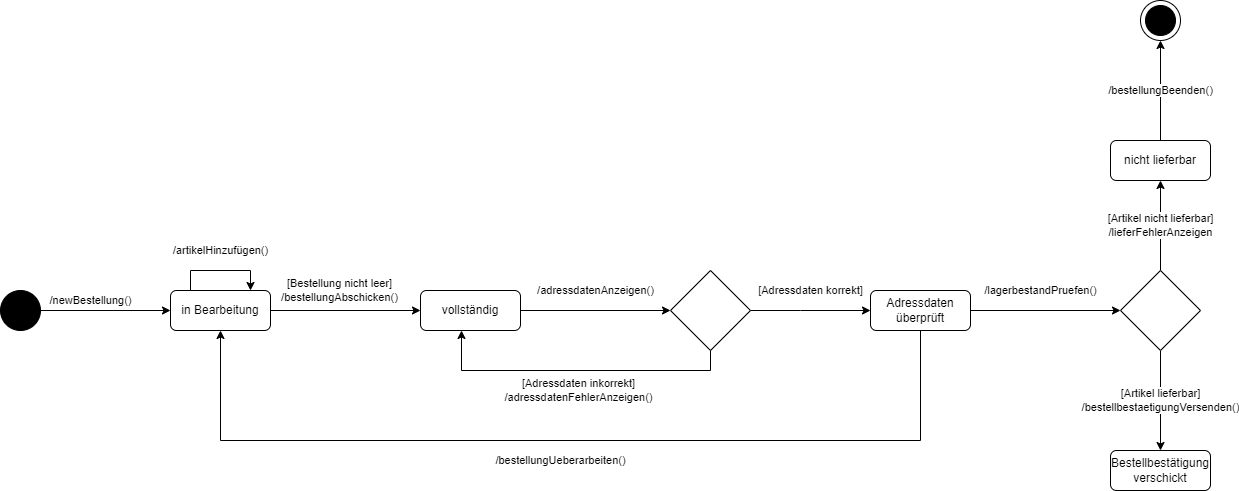

The diagram above was exported from draw.io. Its source (the exported page's mxGraphModel, read from the mxfile embedded in the PNG):
<mxGraphModel dx="2062" dy="1065" grid="1" gridSize="10" guides="1" tooltips="1" connect="1" arrows="1" fold="1" page="1" pageScale="1" pageWidth="827" pageHeight="1169" math="0" shadow="0">
  <root>
    <mxCell id="0" />
    <mxCell id="1" parent="0" />
    <mxCell id="r34hwcIf3bSG68wQKOxv-3" value="/newBestellung()" style="edgeStyle=orthogonalEdgeStyle;rounded=0;orthogonalLoop=1;jettySize=auto;html=1;" edge="1" parent="1" source="r34hwcIf3bSG68wQKOxv-1" target="r34hwcIf3bSG68wQKOxv-2">
      <mxGeometry x="-0.2308" y="10" relative="1" as="geometry">
        <mxPoint as="offset" />
      </mxGeometry>
    </mxCell>
    <mxCell id="r34hwcIf3bSG68wQKOxv-1" value="" style="shape=ellipse;html=1;fillColor=#000000;fontSize=18;fontColor=#ffffff;" vertex="1" parent="1">
      <mxGeometry x="60" y="520" width="40" height="40" as="geometry" />
    </mxCell>
    <mxCell id="r34hwcIf3bSG68wQKOxv-10" value="[Bestellung nicht leer]&lt;br&gt;/bestellungAbschicken()" style="edgeStyle=orthogonalEdgeStyle;rounded=0;orthogonalLoop=1;jettySize=auto;html=1;" edge="1" parent="1" source="r34hwcIf3bSG68wQKOxv-2" target="r34hwcIf3bSG68wQKOxv-5">
      <mxGeometry x="-0.0769" y="20" relative="1" as="geometry">
        <mxPoint as="offset" />
      </mxGeometry>
    </mxCell>
    <mxCell id="r34hwcIf3bSG68wQKOxv-2" value="in Bearbeitung" style="shape=rect;rounded=1;html=1;whiteSpace=wrap;align=center;" vertex="1" parent="1">
      <mxGeometry x="230" y="520" width="100" height="40" as="geometry" />
    </mxCell>
    <mxCell id="r34hwcIf3bSG68wQKOxv-22" value="/adressdatenAnzeigen()" style="edgeStyle=orthogonalEdgeStyle;rounded=0;orthogonalLoop=1;jettySize=auto;html=1;" edge="1" parent="1" source="r34hwcIf3bSG68wQKOxv-5" target="r34hwcIf3bSG68wQKOxv-20">
      <mxGeometry y="20" relative="1" as="geometry">
        <mxPoint as="offset" />
      </mxGeometry>
    </mxCell>
    <mxCell id="r34hwcIf3bSG68wQKOxv-5" value="vollständig" style="shape=rect;rounded=1;html=1;whiteSpace=wrap;align=center;" vertex="1" parent="1">
      <mxGeometry x="480" y="520" width="100" height="40" as="geometry" />
    </mxCell>
    <mxCell id="r34hwcIf3bSG68wQKOxv-9" value="/artikelHinzufügen()" style="edgeStyle=orthogonalEdgeStyle;rounded=0;orthogonalLoop=1;jettySize=auto;html=1;" edge="1" parent="1" source="r34hwcIf3bSG68wQKOxv-2" target="r34hwcIf3bSG68wQKOxv-2">
      <mxGeometry y="20" relative="1" as="geometry">
        <Array as="points">
          <mxPoint x="250" y="500" />
          <mxPoint x="310" y="500" />
        </Array>
        <mxPoint as="offset" />
      </mxGeometry>
    </mxCell>
    <mxCell id="r34hwcIf3bSG68wQKOxv-30" value="/bestellungUeberarbeiten()" style="edgeStyle=orthogonalEdgeStyle;rounded=0;orthogonalLoop=1;jettySize=auto;html=1;" edge="1" parent="1" source="r34hwcIf3bSG68wQKOxv-11" target="r34hwcIf3bSG68wQKOxv-2">
      <mxGeometry x="0.0217" y="20" relative="1" as="geometry">
        <mxPoint x="980" y="700" as="targetPoint" />
        <Array as="points">
          <mxPoint x="980" y="670" />
          <mxPoint x="280" y="670" />
        </Array>
        <mxPoint as="offset" />
      </mxGeometry>
    </mxCell>
    <mxCell id="r34hwcIf3bSG68wQKOxv-34" value="/lagerbestandPruefen()" style="edgeStyle=orthogonalEdgeStyle;rounded=0;orthogonalLoop=1;jettySize=auto;html=1;" edge="1" parent="1" source="r34hwcIf3bSG68wQKOxv-11" target="r34hwcIf3bSG68wQKOxv-32">
      <mxGeometry x="-0.0667" y="20" relative="1" as="geometry">
        <mxPoint as="offset" />
      </mxGeometry>
    </mxCell>
    <mxCell id="r34hwcIf3bSG68wQKOxv-11" value="Adressdaten überprüft" style="shape=rect;rounded=1;html=1;whiteSpace=wrap;align=center;" vertex="1" parent="1">
      <mxGeometry x="930" y="520" width="100" height="40" as="geometry" />
    </mxCell>
    <mxCell id="r34hwcIf3bSG68wQKOxv-24" value="[Adressdaten korrekt]" style="edgeStyle=orthogonalEdgeStyle;rounded=0;orthogonalLoop=1;jettySize=auto;html=1;" edge="1" parent="1" source="r34hwcIf3bSG68wQKOxv-20" target="r34hwcIf3bSG68wQKOxv-11">
      <mxGeometry y="20" relative="1" as="geometry">
        <Array as="points">
          <mxPoint x="860" y="540" />
          <mxPoint x="860" y="540" />
        </Array>
        <mxPoint as="offset" />
      </mxGeometry>
    </mxCell>
    <mxCell id="r34hwcIf3bSG68wQKOxv-25" value="[Adressdaten inkorrekt]&lt;br&gt;/adressdatenFehlerAnzeigen()" style="edgeStyle=orthogonalEdgeStyle;rounded=0;orthogonalLoop=1;jettySize=auto;html=1;" edge="1" parent="1" source="r34hwcIf3bSG68wQKOxv-20" target="r34hwcIf3bSG68wQKOxv-5">
      <mxGeometry x="-0.0132" y="20" relative="1" as="geometry">
        <mxPoint x="880" y="600" as="targetPoint" />
        <Array as="points">
          <mxPoint x="770" y="600" />
          <mxPoint x="521" y="600" />
        </Array>
        <mxPoint as="offset" />
      </mxGeometry>
    </mxCell>
    <mxCell id="r34hwcIf3bSG68wQKOxv-20" value="" style="rhombus;whiteSpace=wrap;html=1;" vertex="1" parent="1">
      <mxGeometry x="730" y="500" width="80" height="80" as="geometry" />
    </mxCell>
    <mxCell id="r34hwcIf3bSG68wQKOxv-36" value="[Artikel nicht lieferbar]&lt;br&gt;/lieferFehlerAnzeigen" style="edgeStyle=orthogonalEdgeStyle;rounded=0;orthogonalLoop=1;jettySize=auto;html=1;" edge="1" parent="1" source="r34hwcIf3bSG68wQKOxv-32" target="r34hwcIf3bSG68wQKOxv-35">
      <mxGeometry relative="1" as="geometry" />
    </mxCell>
    <mxCell id="r34hwcIf3bSG68wQKOxv-41" value="[Artikel lieferbar]&lt;br&gt;/bestellbestaetigungVersenden()" style="edgeStyle=orthogonalEdgeStyle;rounded=0;orthogonalLoop=1;jettySize=auto;html=1;" edge="1" parent="1" source="r34hwcIf3bSG68wQKOxv-32" target="r34hwcIf3bSG68wQKOxv-40">
      <mxGeometry relative="1" as="geometry" />
    </mxCell>
    <mxCell id="r34hwcIf3bSG68wQKOxv-32" value="" style="rhombus;whiteSpace=wrap;html=1;" vertex="1" parent="1">
      <mxGeometry x="1180" y="500" width="80" height="80" as="geometry" />
    </mxCell>
    <mxCell id="r34hwcIf3bSG68wQKOxv-38" value="/bestellungBeenden()" style="edgeStyle=orthogonalEdgeStyle;rounded=0;orthogonalLoop=1;jettySize=auto;html=1;" edge="1" parent="1" source="r34hwcIf3bSG68wQKOxv-35" target="r34hwcIf3bSG68wQKOxv-39">
      <mxGeometry relative="1" as="geometry">
        <mxPoint x="1220" y="270" as="targetPoint" />
      </mxGeometry>
    </mxCell>
    <mxCell id="r34hwcIf3bSG68wQKOxv-35" value="nicht lieferbar" style="shape=rect;rounded=1;html=1;whiteSpace=wrap;align=center;" vertex="1" parent="1">
      <mxGeometry x="1170" y="370" width="100" height="40" as="geometry" />
    </mxCell>
    <mxCell id="r34hwcIf3bSG68wQKOxv-39" value="" style="shape=mxgraph.sysml.actFinal;html=1;verticalLabelPosition=bottom;labelBackgroundColor=#ffffff;verticalAlign=top;" vertex="1" parent="1">
      <mxGeometry x="1200" y="230" width="40" height="40" as="geometry" />
    </mxCell>
    <mxCell id="r34hwcIf3bSG68wQKOxv-40" value="Bestellbestätigung verschickt" style="shape=rect;rounded=1;html=1;whiteSpace=wrap;align=center;" vertex="1" parent="1">
      <mxGeometry x="1170" y="680" width="100" height="40" as="geometry" />
    </mxCell>
  </root>
</mxGraphModel>